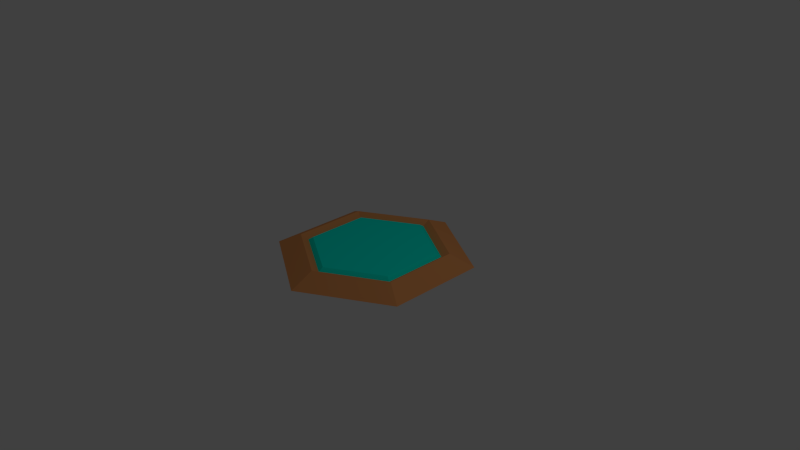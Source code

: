 # Source: power_token.blend  (saved by Blender 2.76.0; exported with 4.5.12 LTS)
import bpy
from mathutils import Matrix  # noqa: F401  (used for matrix-valued properties, if any)

bpy.ops.wm.read_factory_settings(use_empty=True)
scene = bpy.context.scene
scene.name = 'Scene'

# ---- collections
col_collection_1 = bpy.data.collections.new('Collection 1'); scene.collection.children.link(col_collection_1)

# ---- materials (node trees are filled in below, after node groups)
mat_dull_metal = bpy.data.materials.new('Dull Metal')
mat_dull_metal.alpha_threshold = 0.0
mat_dull_metal.use_transparent_shadow = False
mat_dull_metal.diffuse_color = (0.8, 0.3246, 0.1102, 1.0)
mat_dull_metal.roughness = 0.5
mat_coreglow = bpy.data.materials.new('CoreGlow')
mat_coreglow.alpha_threshold = 0.0
mat_coreglow.use_transparent_shadow = False
mat_coreglow.diffuse_color = (0.0, 1.0, 0.8, 1.0)
mat_coreglow.roughness = 0.5

# ---- material node trees

# ---- world
world_world = bpy.data.worlds.new('World'); scene.world = world_world
world_world.color = (0.05088, 0.05088, 0.05088)
world_world.use_sun_shadow = False
world_world.sun_shadow_jitter_overblur = 0.0
world_world.cycles.sampling_method = 'MANUAL'
world_world.cycles.sample_map_resolution = 256

# ---- cameras
cam_camera = bpy.data.cameras.new('Camera')
cam_camera.clip_end = 100.0
cam_camera.lens = 35.0
cam_camera.sensor_width = 32.0
cam_camera.sensor_height = 18.0
cam_camera.ortho_scale = 7.314
cam_camera.dof.focus_distance = 0.0
cam_camera.dof.aperture_fstop = 128.0

# ---- lights
light_lamp = bpy.data.lights.new('Lamp', 'POINT')
light_lamp.transmission_factor = 0.0
light_lamp.cutoff_distance = 30.0
light_lamp.energy = 100.0
light_lamp.shadow_buffer_clip_start = 1.001
light_lamp.shadow_soft_size = 0.1
light_lamp.shadow_maximum_resolution = 0.006
light_lamp.use_absolute_resolution = True
light_lamp.cycles.use_multiple_importance_sampling = False

# ---- meshes
me_cylinder = bpy.data.meshes.new('Cylinder')
me_cylinder.from_pydata([(0.0, 1.0, -0.1497), (0.0, 1.0, 0.1497), (0.866, 0.5, -0.1497), (0.866, 0.5, 0.1497), (0.866, -0.5, -0.1497), (0.866, -0.5, 0.1497), (-8.742e-08, -1.0, -0.1497), (-8.742e-08, -1.0, 0.1497), (-0.866, -0.5, -0.1497), (-0.866, -0.5, 0.1497), (-0.866, 0.5, -0.1497), (-0.866, 0.5, 0.1497), (-3.005e-08, 1.321, 0.0), (1.144, 0.6603, 0.0), (-1.936e-10, 0.8966, 0.08914), (0.7765, 0.4483, 0.08914), (1.144, -0.6603, 0.0), (0.7765, -0.4483, -0.08914), (-1.27e-07, -1.321, 0.0), (0.7765, -0.4483, 0.08914), (-1.144, -0.6603, 0.0), (-3.871e-10, 0.8966, -0.08914), (-1.144, 0.6603, 0.0), (0.7765, 0.4483, -0.08914), (-7.877e-08, -0.8966, -0.08914), (-7.857e-08, -0.8966, 0.08914), (-0.7765, -0.4483, -0.08914), (-0.7765, -0.4483, 0.08914), (-0.7765, 0.4483, -0.08914), (-0.7765, 0.4483, 0.08914), (-0.7184, -0.4148, -0.1335), (-0.7184, 0.4148, -0.1335), (-3.582e-10, 0.8296, -0.1335), (0.7184, -0.4148, 0.1335), (0.7184, 0.4148, 0.1335), (-0.7184, 0.4148, 0.1335), (-0.7184, -0.4148, 0.1335), (-7.279e-08, -0.8296, 0.1335), (-7.288e-08, -0.8296, -0.1335), (-2.701e-10, 0.8296, 0.1335), (0.7184, 0.4148, -0.1335), (0.7184, -0.4148, -0.1335)], [], [(10, 8, 20, 22), (0, 10, 22, 12), (0, 2, 23, 21), (4, 6, 24, 17), (3, 1, 14, 15), (1, 11, 29, 14), (5, 7, 18, 16), (9, 7, 25, 27), (1, 3, 13, 12), (3, 5, 16, 13), (8, 10, 28, 26), (10, 0, 21, 28), (6, 8, 26, 24), (7, 9, 20, 18), (8, 6, 18, 20), (5, 3, 15, 19), (2, 0, 12, 13), (6, 4, 16, 18), (9, 11, 22, 20), (4, 2, 13, 16), (7, 5, 19, 25), (25, 19, 33, 37), (11, 1, 12, 22), (19, 15, 34, 33), (11, 9, 27, 29), (2, 4, 17, 23), (32, 40, 41, 38, 30, 31), (34, 39, 35, 36, 37, 33), (29, 27, 36, 35), (28, 21, 32, 31), (17, 24, 38, 41), (26, 28, 31, 30), (14, 29, 35, 39), (23, 17, 41, 40), (27, 25, 37, 36), (21, 23, 40, 32), (24, 26, 30, 38), (15, 14, 39, 34)])
me_cylinder.polygons.foreach_set('material_index', [0, 0, 0, 0, 0, 0, 0, 0, 0, 0, 0, 0, 0, 0, 0, 0, 0, 0, 0, 0, 0, 1, 0, 1, 0, 0, 1, 1, 1, 1, 1, 1, 1, 1, 1, 1, 1, 1])
me_cylinder.materials.append(mat_dull_metal)
me_cylinder.materials.append(mat_coreglow)
me_cylinder.use_remesh_preserve_volume = False
me_cylinder.use_remesh_preserve_attributes = False
me_cylinder.use_mirror_vertex_groups = False
me_cylinder.update()

# ---- objects
ob_cylinder = bpy.data.objects.new('Cylinder', me_cylinder)
ob_lamp = bpy.data.objects.new('Lamp', light_lamp)
ob_camera = bpy.data.objects.new('Camera', cam_camera)

# ---- transforms, parenting, visibility, modifiers, constraints
ob_cylinder.location = (0.0, 0.0, 0.0)
ob_cylinder.lineart.crease_threshold = 0.0
ob_lamp.location = (4.076, 1.005, 5.904)
ob_lamp.rotation_euler = (0.6503, 0.05522, 1.866)
ob_lamp.lock_rotations_4d = False
ob_lamp.empty_display_type = 'ARROWS'
ob_lamp.color = (0.0, 0.0, 0.0, 0.0)
ob_lamp.lineart.crease_threshold = 0.0
ob_camera.location = (7.481, -6.508, 5.344)
ob_camera.rotation_euler = (1.109, 0.01082, 0.8149)
ob_camera.lock_rotations_4d = False
ob_camera.empty_display_type = 'ARROWS'
ob_camera.color = (0.0, 0.0, 0.0, 0.0)
ob_camera.display_type = 'WIRE'
ob_camera.lineart.crease_threshold = 0.0

# ---- collection membership
col_collection_1.objects.link(ob_cylinder)
col_collection_1.objects.link(ob_lamp)
col_collection_1.objects.link(ob_camera)

# ---- scene / render settings (as saved in the file)
scene.camera = ob_camera
scene.frame_start = 1; scene.frame_end = 250; scene.frame_set(1)
scene.render.engine = 'BLENDER_EEVEE_NEXT'
scene.render.dither_intensity = 0.0
scene.cycles.use_denoising = False
scene.cycles.samples = 10
scene.cycles.sampling_pattern = 'TABULATED_SOBOL'
scene.cycles.light_sampling_threshold = 0.0
scene.cycles.use_adaptive_sampling = False
scene.cycles.use_light_tree = False
scene.cycles.blur_glossy = 0.0
scene.cycles.pixel_filter_type = 'GAUSSIAN'
scene.cycles.sample_clamp_indirect = 0.0
scene.view_settings.view_transform = 'Standard'
bpy.context.view_layer.update()

